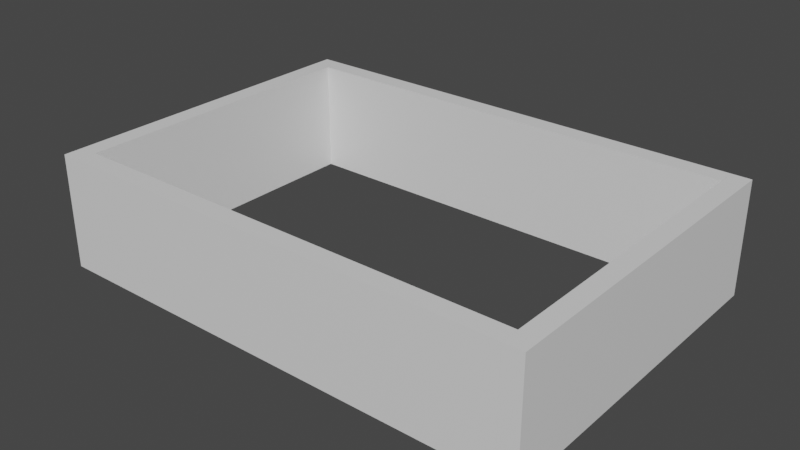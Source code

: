 # Source: Budynek_sali_02.blend  (saved by Blender 3.4.6; exported with 4.5.12 LTS)
import bpy
from mathutils import Matrix  # noqa: F401  (used for matrix-valued properties, if any)

bpy.ops.wm.read_factory_settings(use_empty=True)
scene = bpy.context.scene
scene.name = 'Scene'

# ---- collections
col_collection = bpy.data.collections.new('Collection'); scene.collection.children.link(col_collection)

# ---- materials (node trees are filled in below, after node groups)
mat_material = bpy.data.materials.new('Material')
mat_material.alpha_threshold = 0.0
mat_material.use_transparent_shadow = False
mat_material.roughness = 0.5
mat_material.line_color = (0.0, 0.0, 0.0, 1.0)

# ---- material node trees
mat_material.use_nodes = True; mat_material.node_tree.nodes.clear()
_N = mat_material.node_tree.nodes; _L = mat_material.node_tree.links
n0 = _N.new('ShaderNodeOutputMaterial'); n0.name = 'Material Output'; n0.location = (300, 300)
n1 = _N.new('ShaderNodeBsdfPrincipled'); n1.name = 'Principled BSDF'; n1.location = (10, 300)
n1.distribution = 'GGX'
n1.subsurface_method = 'RANDOM_WALK_SKIN'
n1.inputs[3].default_value = 1.45
n1.inputs[27].default_value = (0.0, 0.0, 0.0, 1.0)
n1.inputs[28].default_value = 1.0
_L.new(n1.outputs[0], n0.inputs[0])
n0.is_active_output = True

# ---- world
world_world = bpy.data.worlds.new('World'); scene.world = world_world
world_world.use_nodes = True; world_world.node_tree.nodes.clear()
_N = world_world.node_tree.nodes; _L = world_world.node_tree.links
n0 = _N.new('ShaderNodeOutputWorld'); n0.name = 'World Output'; n0.location = (300, 300)
n1 = _N.new('ShaderNodeBackground'); n1.name = 'Background'; n1.location = (10, 300)
n1.inputs[0].default_value = (0.05088, 0.05088, 0.05088, 1.0)
_L.new(n1.outputs[0], n0.inputs[0])
n0.is_active_output = True
world_world.color = (0.05088, 0.05088, 0.05088)
world_world.use_sun_shadow = False
world_world.sun_shadow_jitter_overblur = 0.0

# ---- meshes
me_cube = bpy.data.meshes.new('Cube')
me_cube.from_pydata([(1.0, 1.0, 1.0), (1.0, 1.0, -1.0), (1.0, -1.0, 1.0), (1.0, -1.0, -1.0), (-1.0, 1.0, 1.0), (-1.0, 1.0, -1.0), (-1.0, -1.0, 1.0), (-1.0, -1.0, -1.0)], [], [(0, 4, 6, 2), (3, 2, 6, 7), (7, 6, 4, 5), (5, 1, 3, 7), (1, 0, 2, 3), (5, 4, 0, 1)])
_uv = me_cube.uv_layers.new(name='UVMap')
_uv.uv.foreach_set('vector', [0.625, 0.5, 0.875, 0.5, 0.875, 0.75, 0.625, 0.75, 0.375, 0.75, 0.625, 0.75, 0.625, 1.0, 0.375, 1.0, 0.375, 0.0, 0.625, 0.0, 0.625, 0.25, 0.375, 0.25, 0.125, 0.5, 0.375, 0.5, 0.375, 0.75, 0.125, 0.75, 0.375, 0.5, 0.625, 0.5, 0.625, 0.75, 0.375, 0.75, 0.375, 0.25, 0.625, 0.25, 0.625, 0.5, 0.375, 0.5])
me_cube.materials.append(mat_material)
me_cube.use_mirror_vertex_groups = False
me_cube.update()
me_cube_001 = bpy.data.meshes.new('Cube.001')
me_cube_001.from_pydata([(1.0, 1.0, 1.0), (1.0, 1.0, -1.0), (1.0, -1.0, 1.0), (1.0, -1.0, -1.0), (-1.0, 1.0, 1.0), (-1.0, 1.0, -1.0), (-1.0, -1.0, 1.0), (-1.0, -1.0, -1.0)], [], [(0, 4, 6, 2), (3, 2, 6, 7), (7, 6, 4, 5), (5, 1, 3, 7), (1, 0, 2, 3), (5, 4, 0, 1)])
_uv = me_cube_001.uv_layers.new(name='UVMap')
_uv.uv.foreach_set('vector', [0.625, 0.5, 0.875, 0.5, 0.875, 0.75, 0.625, 0.75, 0.375, 0.75, 0.625, 0.75, 0.625, 1.0, 0.375, 1.0, 0.375, 0.0, 0.625, 0.0, 0.625, 0.25, 0.375, 0.25, 0.125, 0.5, 0.375, 0.5, 0.375, 0.75, 0.125, 0.75, 0.375, 0.5, 0.625, 0.5, 0.625, 0.75, 0.375, 0.75, 0.375, 0.25, 0.625, 0.25, 0.625, 0.5, 0.375, 0.5])
me_cube_001.materials.append(mat_material)
me_cube_001.use_mirror_vertex_groups = False
me_cube_001.update()
me_cube_002 = bpy.data.meshes.new('Cube.002')
me_cube_002.from_pydata([(1.0, 1.0, 1.0), (1.0, 1.0, -1.0), (1.0, -1.0, 1.0), (1.0, -1.0, -1.0), (-1.0, 1.0, 1.0), (-1.0, 1.0, -1.0), (-1.0, -1.0, 1.0), (-1.0, -1.0, -1.0)], [], [(0, 4, 6, 2), (3, 2, 6, 7), (7, 6, 4, 5), (5, 1, 3, 7), (1, 0, 2, 3), (5, 4, 0, 1)])
_uv = me_cube_002.uv_layers.new(name='UVMap')
_uv.uv.foreach_set('vector', [0.625, 0.5, 0.875, 0.5, 0.875, 0.75, 0.625, 0.75, 0.375, 0.75, 0.625, 0.75, 0.625, 1.0, 0.375, 1.0, 0.375, 0.0, 0.625, 0.0, 0.625, 0.25, 0.375, 0.25, 0.125, 0.5, 0.375, 0.5, 0.375, 0.75, 0.125, 0.75, 0.375, 0.5, 0.625, 0.5, 0.625, 0.75, 0.375, 0.75, 0.375, 0.25, 0.625, 0.25, 0.625, 0.5, 0.375, 0.5])
me_cube_002.materials.append(mat_material)
me_cube_002.use_mirror_vertex_groups = False
me_cube_002.update()
me_cube_003 = bpy.data.meshes.new('Cube.003')
me_cube_003.from_pydata([(1.0, 1.0, 1.0), (1.0, 1.0, -1.0), (1.0, -1.0, 1.0), (1.0, -1.0, -1.0), (-1.0, 1.0, 1.0), (-1.0, 1.0, -1.0), (-1.0, -1.0, 1.0), (-1.0, -1.0, -1.0)], [], [(0, 4, 6, 2), (3, 2, 6, 7), (7, 6, 4, 5), (5, 1, 3, 7), (1, 0, 2, 3), (5, 4, 0, 1)])
_uv = me_cube_003.uv_layers.new(name='UVMap')
_uv.uv.foreach_set('vector', [0.625, 0.5, 0.875, 0.5, 0.875, 0.75, 0.625, 0.75, 0.375, 0.75, 0.625, 0.75, 0.625, 1.0, 0.375, 1.0, 0.375, 0.0, 0.625, 0.0, 0.625, 0.25, 0.375, 0.25, 0.125, 0.5, 0.375, 0.5, 0.375, 0.75, 0.125, 0.75, 0.375, 0.5, 0.625, 0.5, 0.625, 0.75, 0.375, 0.75, 0.375, 0.25, 0.625, 0.25, 0.625, 0.5, 0.375, 0.5])
me_cube_003.materials.append(mat_material)
me_cube_003.use_mirror_vertex_groups = False
me_cube_003.update()

# ---- objects
ob_cube = bpy.data.objects.new('Cube', me_cube)
ob_cube_001 = bpy.data.objects.new('Cube.001', me_cube_001)
ob_cube_002 = bpy.data.objects.new('Cube.002', me_cube_002)
ob_cube_003 = bpy.data.objects.new('Cube.003', me_cube_003)

# ---- transforms, parenting, visibility, modifiers, constraints
ob_cube.location = (0.0, 0.0, 3.0)
ob_cube.scale = (12.0, 0.5, 3.0)
ob_cube.lock_rotations_4d = False
ob_cube.empty_display_type = 'ARROWS'
ob_cube.lineart.crease_threshold = 0.0
ob_cube_001.location = (0.0, -17.0, 3.0)
ob_cube_001.scale = (12.0, 0.5, 3.0)
ob_cube_001.lock_rotations_4d = False
ob_cube_001.empty_display_type = 'ARROWS'
ob_cube_001.lineart.crease_threshold = 0.0
ob_cube_002.location = (12.5, -8.5, 3.0)
ob_cube_002.rotation_euler = (0.0, 0.0, 1.571)
ob_cube_002.scale = (9.0, 0.5, 3.0)
ob_cube_002.lock_rotations_4d = False
ob_cube_002.empty_display_type = 'ARROWS'
ob_cube_002.lineart.crease_threshold = 0.0
ob_cube_003.location = (-12.5, -8.5, 3.0)
ob_cube_003.rotation_euler = (0.0, 0.0, 1.571)
ob_cube_003.scale = (9.0, 0.5, 3.0)
ob_cube_003.lock_rotations_4d = False
ob_cube_003.empty_display_type = 'ARROWS'
ob_cube_003.lineart.crease_threshold = 0.0

# ---- collection membership
col_collection.objects.link(ob_cube)
col_collection.objects.link(ob_cube_001)
col_collection.objects.link(ob_cube_002)
col_collection.objects.link(ob_cube_003)

# ---- scene / render settings (as saved in the file)
scene.frame_start = 1; scene.frame_end = 250; scene.frame_set(1)
scene.render.engine = 'BLENDER_EEVEE_NEXT'
scene.cycles.sampling_pattern = 'TABULATED_SOBOL'
scene.cycles.use_light_tree = False
scene.view_settings.view_transform = 'Filmic'
bpy.context.view_layer.update()

# ---- added for rendering (the .blend has no active camera and no usable light): camera, sun
cam_auto = bpy.data.cameras.new('AutoCamera')
cam_auto.lens = 50.0
cam_auto.sensor_width = 36.0
cam_auto.clip_end = 1000.0
ob_auto_camera = bpy.data.objects.new('AutoCamera', cam_auto)
scene.collection.objects.link(ob_auto_camera)
ob_auto_camera.location = (29.7802, -44.2362, 26.8242)
ob_auto_camera.rotation_euler = (1.09748, -7.21219e-08, 0.694738)
scene.camera = ob_auto_camera
light_auto_sun = bpy.data.lights.new('AutoSun', 'SUN')
light_auto_sun.energy = 3.0
light_auto_sun.angle = 0.0523599
ob_auto_sun = bpy.data.objects.new('AutoSun', light_auto_sun)
scene.collection.objects.link(ob_auto_sun)
ob_auto_sun.rotation_euler = (0.872665, 0.174533, 0.523599)
bpy.context.view_layer.update()
